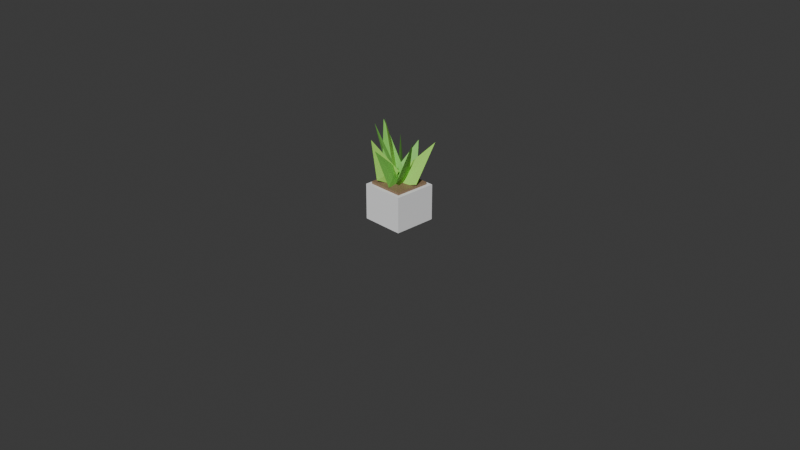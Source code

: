# Source: 11_plant_small.blend  (saved by Blender 5.1.30; exported with 4.5.12 LTS)
import bpy
from mathutils import Matrix  # noqa: F401  (used for matrix-valued properties, if any)

bpy.ops.wm.read_factory_settings(use_empty=True)
scene = bpy.context.scene
scene.name = 'Scene'

# ---- collections
col_collection = bpy.data.collections.new('Collection'); scene.collection.children.link(col_collection)

# ---- materials (node trees are filled in below, after node groups)
mat_32_plant_small_1 = bpy.data.materials.new('32_plant_small_1')
mat_32_plant_small_1.diffuse_color = (0.9216, 0.9255, 0.9333, 1.0)
mat_32_plant_small_2 = bpy.data.materials.new('32_plant_small_2')
mat_32_plant_small_2.diffuse_color = (0.2745, 0.1765, 0.09804, 1.0)
mat_32_plant_small_3 = bpy.data.materials.new('32_plant_small_3')
mat_32_plant_small_3.diffuse_color = (0.3843, 0.8039, 0.1216, 1.0)
mat_32_plant_small_4 = bpy.data.materials.new('32_plant_small_4')
mat_32_plant_small_4.diffuse_color = (0.2118, 0.5961, 0.09412, 1.0)
mat_32_plant_small_5 = bpy.data.materials.new('32_plant_small_5')
mat_32_plant_small_5.diffuse_color = (0.2118, 0.5961, 0.09412, 1.0)
mat_32_plant_small_6 = bpy.data.materials.new('32_plant_small_6')
mat_32_plant_small_6.diffuse_color = (0.3843, 0.8039, 0.1216, 1.0)
mat_32_plant_small_7 = bpy.data.materials.new('32_plant_small_7')
mat_32_plant_small_7.diffuse_color = (0.2118, 0.5961, 0.09412, 1.0)
mat_32_plant_small_8 = bpy.data.materials.new('32_plant_small_8')
mat_32_plant_small_8.diffuse_color = (0.2118, 0.5961, 0.09412, 1.0)
mat_32_plant_small_9 = bpy.data.materials.new('32_plant_small_9')
mat_32_plant_small_9.diffuse_color = (0.3843, 0.8039, 0.1216, 1.0)
mat_32_plant_small_10 = bpy.data.materials.new('32_plant_small_10')
mat_32_plant_small_10.diffuse_color = (0.2118, 0.5961, 0.09412, 1.0)
mat_32_plant_small_11 = bpy.data.materials.new('32_plant_small_11')
mat_32_plant_small_11.diffuse_color = (0.2118, 0.5961, 0.09412, 1.0)

# ---- material node trees
mat_32_plant_small_1.use_nodes = True; mat_32_plant_small_1.node_tree.nodes.clear()
_N = mat_32_plant_small_1.node_tree.nodes; _L = mat_32_plant_small_1.node_tree.links
n0 = _N.new('ShaderNodeBsdfPrincipled'); n0.name = 'Principled BSDF'; n0.location = (10, 300)
n0.inputs[0].default_value = (0.9216, 0.9255, 0.9333, 1.0)
n0.inputs[2].default_value = 0.65
n1 = _N.new('ShaderNodeOutputMaterial'); n1.name = 'Material Output'; n1.location = (300, 300)
_L.new(n0.outputs[0], n1.inputs[0])
n1.is_active_output = True
mat_32_plant_small_2.use_nodes = True; mat_32_plant_small_2.node_tree.nodes.clear()
_N = mat_32_plant_small_2.node_tree.nodes; _L = mat_32_plant_small_2.node_tree.links
n0 = _N.new('ShaderNodeBsdfPrincipled'); n0.name = 'Principled BSDF'; n0.location = (10, 300)
n0.inputs[0].default_value = (0.2745, 0.1765, 0.09804, 1.0)
n0.inputs[2].default_value = 0.65
n1 = _N.new('ShaderNodeOutputMaterial'); n1.name = 'Material Output'; n1.location = (300, 300)
_L.new(n0.outputs[0], n1.inputs[0])
n1.is_active_output = True
mat_32_plant_small_3.use_nodes = True; mat_32_plant_small_3.node_tree.nodes.clear()
_N = mat_32_plant_small_3.node_tree.nodes; _L = mat_32_plant_small_3.node_tree.links
n0 = _N.new('ShaderNodeBsdfPrincipled'); n0.name = 'Principled BSDF'; n0.location = (10, 300)
n0.inputs[0].default_value = (0.3843, 0.8039, 0.1216, 1.0)
n0.inputs[2].default_value = 0.65
n1 = _N.new('ShaderNodeOutputMaterial'); n1.name = 'Material Output'; n1.location = (300, 300)
_L.new(n0.outputs[0], n1.inputs[0])
n1.is_active_output = True
mat_32_plant_small_4.use_nodes = True; mat_32_plant_small_4.node_tree.nodes.clear()
_N = mat_32_plant_small_4.node_tree.nodes; _L = mat_32_plant_small_4.node_tree.links
n0 = _N.new('ShaderNodeBsdfPrincipled'); n0.name = 'Principled BSDF'; n0.location = (10, 300)
n0.inputs[0].default_value = (0.2118, 0.5961, 0.09412, 1.0)
n0.inputs[2].default_value = 0.65
n1 = _N.new('ShaderNodeOutputMaterial'); n1.name = 'Material Output'; n1.location = (300, 300)
_L.new(n0.outputs[0], n1.inputs[0])
n1.is_active_output = True
mat_32_plant_small_5.use_nodes = True; mat_32_plant_small_5.node_tree.nodes.clear()
_N = mat_32_plant_small_5.node_tree.nodes; _L = mat_32_plant_small_5.node_tree.links
n0 = _N.new('ShaderNodeBsdfPrincipled'); n0.name = 'Principled BSDF'; n0.location = (10, 300)
n0.inputs[0].default_value = (0.2118, 0.5961, 0.09412, 1.0)
n0.inputs[2].default_value = 0.65
n1 = _N.new('ShaderNodeOutputMaterial'); n1.name = 'Material Output'; n1.location = (300, 300)
_L.new(n0.outputs[0], n1.inputs[0])
n1.is_active_output = True
mat_32_plant_small_6.use_nodes = True; mat_32_plant_small_6.node_tree.nodes.clear()
_N = mat_32_plant_small_6.node_tree.nodes; _L = mat_32_plant_small_6.node_tree.links
n0 = _N.new('ShaderNodeBsdfPrincipled'); n0.name = 'Principled BSDF'; n0.location = (10, 300)
n0.inputs[0].default_value = (0.3843, 0.8039, 0.1216, 1.0)
n0.inputs[2].default_value = 0.65
n1 = _N.new('ShaderNodeOutputMaterial'); n1.name = 'Material Output'; n1.location = (300, 300)
_L.new(n0.outputs[0], n1.inputs[0])
n1.is_active_output = True
mat_32_plant_small_7.use_nodes = True; mat_32_plant_small_7.node_tree.nodes.clear()
_N = mat_32_plant_small_7.node_tree.nodes; _L = mat_32_plant_small_7.node_tree.links
n0 = _N.new('ShaderNodeBsdfPrincipled'); n0.name = 'Principled BSDF'; n0.location = (10, 300)
n0.inputs[0].default_value = (0.2118, 0.5961, 0.09412, 1.0)
n0.inputs[2].default_value = 0.65
n1 = _N.new('ShaderNodeOutputMaterial'); n1.name = 'Material Output'; n1.location = (300, 300)
_L.new(n0.outputs[0], n1.inputs[0])
n1.is_active_output = True
mat_32_plant_small_8.use_nodes = True; mat_32_plant_small_8.node_tree.nodes.clear()
_N = mat_32_plant_small_8.node_tree.nodes; _L = mat_32_plant_small_8.node_tree.links
n0 = _N.new('ShaderNodeBsdfPrincipled'); n0.name = 'Principled BSDF'; n0.location = (10, 300)
n0.inputs[0].default_value = (0.2118, 0.5961, 0.09412, 1.0)
n0.inputs[2].default_value = 0.65
n1 = _N.new('ShaderNodeOutputMaterial'); n1.name = 'Material Output'; n1.location = (300, 300)
_L.new(n0.outputs[0], n1.inputs[0])
n1.is_active_output = True
mat_32_plant_small_9.use_nodes = True; mat_32_plant_small_9.node_tree.nodes.clear()
_N = mat_32_plant_small_9.node_tree.nodes; _L = mat_32_plant_small_9.node_tree.links
n0 = _N.new('ShaderNodeBsdfPrincipled'); n0.name = 'Principled BSDF'; n0.location = (10, 300)
n0.inputs[0].default_value = (0.3843, 0.8039, 0.1216, 1.0)
n0.inputs[2].default_value = 0.65
n1 = _N.new('ShaderNodeOutputMaterial'); n1.name = 'Material Output'; n1.location = (300, 300)
_L.new(n0.outputs[0], n1.inputs[0])
n1.is_active_output = True
mat_32_plant_small_10.use_nodes = True; mat_32_plant_small_10.node_tree.nodes.clear()
_N = mat_32_plant_small_10.node_tree.nodes; _L = mat_32_plant_small_10.node_tree.links
n0 = _N.new('ShaderNodeBsdfPrincipled'); n0.name = 'Principled BSDF'; n0.location = (10, 300)
n0.inputs[0].default_value = (0.2118, 0.5961, 0.09412, 1.0)
n0.inputs[2].default_value = 0.65
n1 = _N.new('ShaderNodeOutputMaterial'); n1.name = 'Material Output'; n1.location = (300, 300)
_L.new(n0.outputs[0], n1.inputs[0])
n1.is_active_output = True
mat_32_plant_small_11.use_nodes = True; mat_32_plant_small_11.node_tree.nodes.clear()
_N = mat_32_plant_small_11.node_tree.nodes; _L = mat_32_plant_small_11.node_tree.links
n0 = _N.new('ShaderNodeBsdfPrincipled'); n0.name = 'Principled BSDF'; n0.location = (10, 300)
n0.inputs[0].default_value = (0.2118, 0.5961, 0.09412, 1.0)
n0.inputs[2].default_value = 0.65
n1 = _N.new('ShaderNodeOutputMaterial'); n1.name = 'Material Output'; n1.location = (300, 300)
_L.new(n0.outputs[0], n1.inputs[0])
n1.is_active_output = True

# ---- world
world_world = bpy.data.worlds.new('World'); scene.world = world_world
world_world.use_nodes = True; world_world.node_tree.nodes.clear()
_N = world_world.node_tree.nodes; _L = world_world.node_tree.links
n0 = _N.new('ShaderNodeOutputWorld'); n0.name = 'World Output'; n0.location = (200, 100)
n1 = _N.new('ShaderNodeBackground'); n1.name = 'Background'; n1.location = (-200, 100)
n1.inputs[0].default_value = (0.05088, 0.05088, 0.05088, 1.0)
_L.new(n1.outputs[0], n0.inputs[0])
n0.is_active_output = True
world_world.color = (0.05088, 0.05088, 0.05088)
world_world.sun_shadow_jitter_overblur = 0.0

# ---- cameras
cam_camera = bpy.data.cameras.new('Camera')
cam_camera.clip_end = 100.0
cam_camera.ortho_scale = 7.314

# ---- meshes
me_part_1_026 = bpy.data.meshes.new('part_1.026')
me_part_1_026.from_pydata([(-0.2325, 0.1922, -0.2325), (-0.2325, -0.1922, -0.2325), (-0.2325, 0.1922, 0.2325), (-0.2325, -0.1922, 0.2325), (0.2325, 0.1922, -0.2325), (0.2325, -0.1922, -0.2325), (0.2325, 0.1922, 0.2325), (0.2325, -0.1922, 0.2325)], [], [(1, 3, 0), (4, 1, 0), (0, 3, 2), (2, 4, 0), (1, 7, 3), (5, 1, 4), (5, 7, 1), (3, 7, 2), (6, 4, 2), (2, 7, 6), (6, 5, 4), (7, 5, 6)])
me_part_1_026.materials.append(mat_32_plant_small_1)
me_part_1_026.update()
me_part_2_025 = bpy.data.meshes.new('part_2.025')
me_part_2_025.from_pydata([(-0.1922, 0.0155, -0.1922), (-0.1922, -0.0155, -0.1922), (-0.1922, 0.0155, 0.1922), (-0.1922, -0.0155, 0.1922), (0.1922, 0.0155, -0.1922), (0.1922, -0.0155, -0.1922), (0.1922, 0.0155, 0.1922), (0.1922, -0.0155, 0.1922)], [], [(1, 3, 0), (4, 1, 0), (0, 3, 2), (2, 4, 0), (1, 7, 3), (5, 1, 4), (5, 7, 1), (3, 7, 2), (6, 4, 2), (2, 7, 6), (6, 5, 4), (7, 5, 6)])
me_part_2_025.materials.append(mat_32_plant_small_2)
me_part_2_025.update()
me_part_3_024 = bpy.data.meshes.new('part_3.024')
me_part_3_024.from_pydata([(0.0, 0.0, 0.0), (-0.1194, -0.1109, 0.00558), (0.0, -0.5545, 0.002232), (0.1194, -0.1109, 0.00558), (0.0, -0.1386, 0.01451)], [], [(0, 1, 4), (1, 2, 4), (2, 3, 4), (3, 0, 4), (0, 3, 2), (0, 2, 1)])
me_part_3_024.materials.append(mat_32_plant_small_3)
me_part_3_024.update()
me_part_4_023 = bpy.data.meshes.new('part_4.023')
me_part_4_023.from_pydata([(0.0, 0.0, 0.0), (-0.1194, -0.09423, 0.00558), (0.0, -0.4711, 0.002232), (0.1194, -0.09423, 0.00558), (0.0, -0.1178, 0.01451)], [], [(0, 1, 4), (1, 2, 4), (2, 3, 4), (3, 0, 4), (0, 3, 2), (0, 2, 1)])
me_part_4_023.materials.append(mat_32_plant_small_4)
me_part_4_023.update()
me_part_5_024 = bpy.data.meshes.new('part_5.024')
me_part_5_024.from_pydata([(0.0, 0.0, 0.0), (-0.1194, -0.1044, 0.00558), (0.0, -0.5219, 0.002232), (0.1194, -0.1044, 0.00558), (0.0, -0.1305, 0.01451)], [], [(0, 1, 4), (1, 2, 4), (2, 3, 4), (3, 0, 4), (0, 3, 2), (0, 2, 1)])
me_part_5_024.materials.append(mat_32_plant_small_5)
me_part_5_024.update()
me_part_6_021 = bpy.data.meshes.new('part_6.021')
me_part_6_021.from_pydata([(0.0, 0.0, 0.0), (-0.1194, -0.1384, 0.00558), (0.0, -0.6918, 0.002232), (0.1194, -0.1384, 0.00558), (0.0, -0.173, 0.01451)], [], [(0, 1, 4), (1, 2, 4), (2, 3, 4), (3, 0, 4), (0, 3, 2), (0, 2, 1)])
me_part_6_021.materials.append(mat_32_plant_small_6)
me_part_6_021.update()
me_part_7_016 = bpy.data.meshes.new('part_7.016')
me_part_7_016.from_pydata([(0.0, 0.0, 0.0), (-0.1194, -0.1249, 0.00558), (0.0, -0.6244, 0.002232), (0.1194, -0.1249, 0.00558), (0.0, -0.1561, 0.01451)], [], [(0, 1, 4), (1, 2, 4), (2, 3, 4), (3, 0, 4), (0, 3, 2), (0, 2, 1)])
me_part_7_016.materials.append(mat_32_plant_small_7)
me_part_7_016.update()
me_part_8_011 = bpy.data.meshes.new('part_8.011')
me_part_8_011.from_pydata([(0.0, 0.0, 0.0), (-0.1194, -0.13, 0.00558), (0.0, -0.6499, 0.002232), (0.1194, -0.13, 0.00558), (0.0, -0.1625, 0.01451)], [], [(0, 1, 4), (1, 2, 4), (2, 3, 4), (3, 0, 4), (0, 3, 2), (0, 2, 1)])
me_part_8_011.materials.append(mat_32_plant_small_8)
me_part_8_011.update()
me_part_9_009 = bpy.data.meshes.new('part_9.009')
me_part_9_009.from_pydata([(0.0, 0.0, 0.0), (-0.1194, -0.1108, 0.00558), (0.0, -0.554, 0.002232), (0.1194, -0.1108, 0.00558), (0.0, -0.1385, 0.01451)], [], [(0, 1, 4), (1, 2, 4), (2, 3, 4), (3, 0, 4), (0, 3, 2), (0, 2, 1)])
me_part_9_009.materials.append(mat_32_plant_small_9)
me_part_9_009.update()
me_part_10_007 = bpy.data.meshes.new('part_10.007')
me_part_10_007.from_pydata([(0.0, 0.0, 0.0), (-0.1194, -0.1056, 0.00558), (0.0, -0.5279, 0.002232), (0.1194, -0.1056, 0.00558), (0.0, -0.132, 0.01451)], [], [(0, 1, 4), (1, 2, 4), (2, 3, 4), (3, 0, 4), (0, 3, 2), (0, 2, 1)])
me_part_10_007.materials.append(mat_32_plant_small_10)
me_part_10_007.update()
me_part_11_007 = bpy.data.meshes.new('part_11.007')
me_part_11_007.from_pydata([(0.0, 0.0, 0.0), (-0.1194, -0.1175, 0.00558), (0.0, -0.5877, 0.002232), (0.1194, -0.1175, 0.00558), (0.0, -0.1469, 0.01451)], [], [(0, 1, 4), (1, 2, 4), (2, 3, 4), (3, 0, 4), (0, 3, 2), (0, 2, 1)])
me_part_11_007.materials.append(mat_32_plant_small_11)
me_part_11_007.update()

# ---- objects
ob_camera = bpy.data.objects.new('Camera', cam_camera)
ob_world = bpy.data.objects.new('world', None)
ob_part_1 = bpy.data.objects.new('part_1', me_part_1_026)
ob_part_2 = bpy.data.objects.new('part_2', me_part_2_025)
ob_part_3 = bpy.data.objects.new('part_3', me_part_3_024)
ob_part_4 = bpy.data.objects.new('part_4', me_part_4_023)
ob_part_5 = bpy.data.objects.new('part_5', me_part_5_024)
ob_part_6 = bpy.data.objects.new('part_6', me_part_6_021)
ob_part_7 = bpy.data.objects.new('part_7', me_part_7_016)
ob_part_8 = bpy.data.objects.new('part_8', me_part_8_011)
ob_part_9 = bpy.data.objects.new('part_9', me_part_9_009)
ob_part_10 = bpy.data.objects.new('part_10', me_part_10_007)
ob_part_11 = bpy.data.objects.new('part_11', me_part_11_007)

# ---- transforms, parenting, visibility, modifiers, constraints
ob_camera.location = (7.359, -6.926, 4.958)
ob_camera.rotation_euler = (1.109, 0.0, 0.8149)
ob_camera.lock_rotations_4d = False
ob_camera.empty_display_type = 'ARROWS'
ob_camera.color = (0.0, 0.0, 0.0, 0.0)
ob_camera.display_type = 'WIRE'
ob_camera.lineart.crease_threshold = 0.0
ob_world.location = (0.0, 0.0, 0.0)
ob_world.rotation_mode = 'QUATERNION'
ob_world.rotation_quaternion = (0.7071, -0.7071, 0.0, 0.0)
ob_world.empty_display_size = 0.001
ob_part_1.parent = ob_world
ob_part_1.location = (0.0, -0.1922, 0.0)
ob_part_1.rotation_mode = 'QUATERNION'
ob_part_1.rotation_quaternion = (1.0, 0.0, 0.0, 0.0)
ob_part_2.parent = ob_world
ob_part_2.location = (0.0, -0.3968, 0.0)
ob_part_2.rotation_mode = 'QUATERNION'
ob_part_2.rotation_quaternion = (1.0, 0.0, 0.0, 0.0)
ob_part_3.parent = ob_world
ob_part_3.location = (0.05501, -0.3906, -0.004639)
ob_part_3.rotation_mode = 'QUATERNION'
ob_part_3.rotation_quaternion = (0.9541, -0.225, -0.00485, 0.1974)
ob_part_4.parent = ob_world
ob_part_4.location = (0.02477, -0.3906, 0.01864)
ob_part_4.rotation_mode = 'QUATERNION'
ob_part_4.rotation_quaternion = (0.8996, -0.3004, -0.3131, 0.04895)
ob_part_5.parent = ob_world
ob_part_5.location = (0.003903, -0.3906, 0.03445)
ob_part_5.rotation_mode = 'QUATERNION'
ob_part_5.rotation_quaternion = (0.4573, -0.353, -0.8129, 0.07424)
ob_part_6.parent = ob_world
ob_part_6.location = (-0.01876, -0.3906, 0.02504)
ob_part_6.rotation_mode = 'QUATERNION'
ob_part_6.rotation_quaternion = (0.4448, -0.04743, -0.8893, -0.09482)
ob_part_7.parent = ob_world
ob_part_7.location = (-0.05457, -0.3906, 0.01601)
ob_part_7.rotation_mode = 'QUATERNION'
ob_part_7.rotation_quaternion = (0.1322, -0.2226, -0.964, -0.06015)
ob_part_8.parent = ob_world
ob_part_8.location = (-0.03706, -0.3906, -0.01614)
ob_part_8.rotation_mode = 'QUATERNION'
ob_part_8.rotation_quaternion = (0.1922, 0.173, 0.9622, -0.08526)
ob_part_9.parent = ob_world
ob_part_9.location = (-0.04077, -0.3906, -0.05942)
ob_part_9.rotation_mode = 'QUATERNION'
ob_part_9.rotation_quaternion = (0.4423, 0.1464, 0.8736, 0.1405)
ob_part_10.parent = ob_world
ob_part_10.location = (0.009659, -0.3906, -0.03166)
ob_part_10.rotation_mode = 'QUATERNION'
ob_part_10.rotation_quaternion = (0.7679, 0.2371, 0.5729, 0.1607)
ob_part_11.parent = ob_world
ob_part_11.location = (0.04306, -0.3906, -0.03171)
ob_part_11.rotation_mode = 'QUATERNION'
ob_part_11.rotation_quaternion = (0.7689, -0.08866, 0.6043, 0.1891)

# ---- collection membership
col_collection.objects.link(ob_camera)
col_collection.objects.link(ob_world)
col_collection.objects.link(ob_part_1)
col_collection.objects.link(ob_part_2)
col_collection.objects.link(ob_part_3)
col_collection.objects.link(ob_part_4)
col_collection.objects.link(ob_part_5)
col_collection.objects.link(ob_part_6)
col_collection.objects.link(ob_part_7)
col_collection.objects.link(ob_part_8)
col_collection.objects.link(ob_part_9)
col_collection.objects.link(ob_part_10)
col_collection.objects.link(ob_part_11)

# ---- scene / render settings (as saved in the file)
scene.camera = ob_camera
scene.frame_start = 1; scene.frame_end = 250; scene.frame_set(0)
scene.render.engine = 'BLENDER_EEVEE_NEXT'
scene.render.bake_bias = 0.0
scene.render.bake_samples = 0
scene.cycles.sampling_pattern = 'TABULATED_SOBOL'
scene.eevee.use_volume_custom_range = False
bpy.context.view_layer.update()

# ---- added for rendering (the .blend has no usable light): sun
light_auto_sun = bpy.data.lights.new('AutoSun', 'SUN')
light_auto_sun.energy = 3.0
light_auto_sun.angle = 0.0523599
ob_auto_sun = bpy.data.objects.new('AutoSun', light_auto_sun)
scene.collection.objects.link(ob_auto_sun)
ob_auto_sun.rotation_euler = (0.872665, 0.174533, 0.523599)
bpy.context.view_layer.update()
